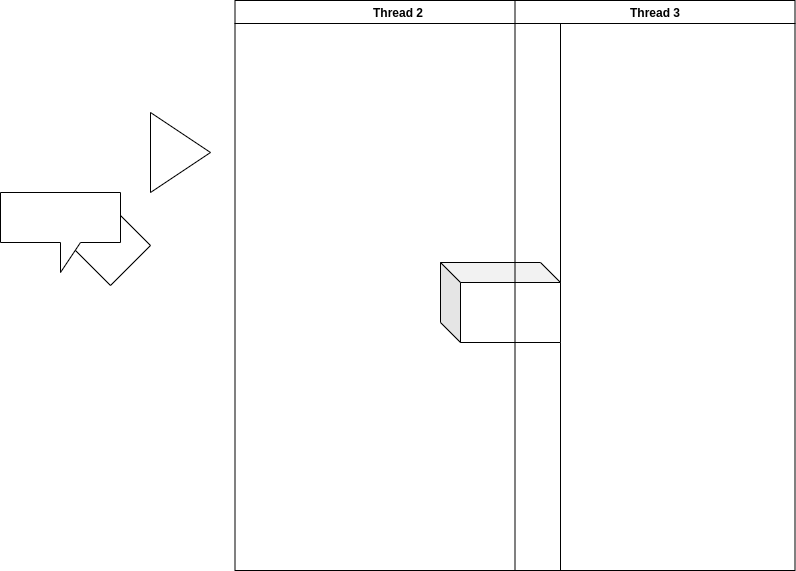

The diagram above was exported from draw.io. Its source (the exported page's mxGraphModel, read from the mxfile embedded in the PNG):
<mxGraphModel dx="1422" dy="788" grid="1" gridSize="10" guides="1" tooltips="1" connect="1" arrows="1" fold="1" page="1" pageScale="1" pageWidth="1169" pageHeight="826" background="#ffffff" math="0" shadow="0">
  <root>
    <mxCell id="0" />
    <mxCell id="1" parent="0" />
    <mxCell id="3" value="Thread 2" style="swimlane;whiteSpace=wrap" parent="1" vertex="1">
      <mxGeometry x="444.5" y="128" width="325.5" height="570" as="geometry" />
    </mxCell>
    <mxCell id="eXc_qzfEEDc7M5_wRWUp-43" value="" style="shape=cube;whiteSpace=wrap;html=1;boundedLbl=1;backgroundOutline=1;darkOpacity=0.05;darkOpacity2=0.1;" parent="3" vertex="1">
      <mxGeometry x="205.5" y="262" width="120" height="80" as="geometry" />
    </mxCell>
    <mxCell id="4" value="Thread 3" style="swimlane;whiteSpace=wrap" parent="1" vertex="1">
      <mxGeometry x="724.5" y="128" width="280" height="570" as="geometry" />
    </mxCell>
    <mxCell id="eXc_qzfEEDc7M5_wRWUp-41" value="" style="rhombus;whiteSpace=wrap;html=1;" parent="1" vertex="1">
      <mxGeometry x="280" y="333" width="80" height="80" as="geometry" />
    </mxCell>
    <mxCell id="eXc_qzfEEDc7M5_wRWUp-42" value="" style="shape=callout;whiteSpace=wrap;html=1;perimeter=calloutPerimeter;" parent="1" vertex="1">
      <mxGeometry x="210" y="320" width="120" height="80" as="geometry" />
    </mxCell>
    <mxCell id="eXc_qzfEEDc7M5_wRWUp-44" value="" style="triangle;whiteSpace=wrap;html=1;" parent="1" vertex="1">
      <mxGeometry x="360" y="240" width="60" height="80" as="geometry" />
    </mxCell>
  </root>
</mxGraphModel>